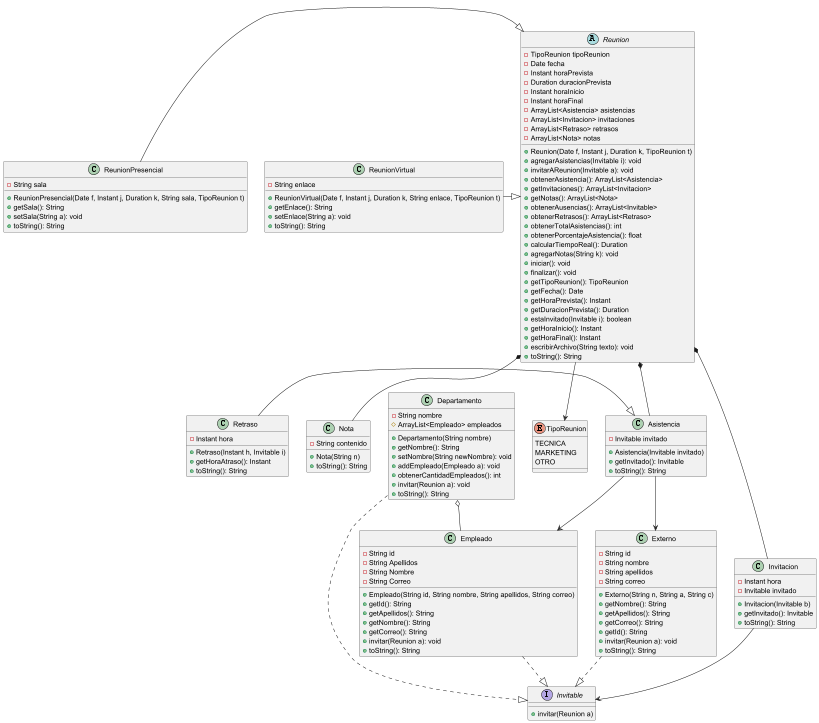

The diagram above was rendered by PlantUML. Its source (embedded in the PNG):
@startuml

' ==== INTERFACES ====
interface Invitable {
    + invitar(Reunion a)
}

' ==== CLASES ====
class Asistencia {
    - Invitable invitado
    + Asistencia(Invitable invitado)
    + getInvitado(): Invitable
    + toString(): String
}

class Departamento {
    - String nombre
    # ArrayList<Empleado> empleados
    + Departamento(String nombre)
    + getNombre(): String
    + setNombre(String newNombre): void
    + addEmpleado(Empleado a): void
    + obtenerCantidadEmpleados(): int
    + invitar(Reunion a): void
    + toString(): String
}

class Empleado {
    - String id
    - String Apellidos
    - String Nombre
    - String Correo
    + Empleado(String id, String nombre, String apellidos, String correo)
    + getId(): String
    + getApellidos(): String
    + getNombre(): String
    + getCorreo(): String
    + invitar(Reunion a): void
    + toString(): String
}

class Invitacion {
    - Instant hora
    - Invitable invitado
    + Invitacion(Invitable b)
    + getInvitado(): Invitable
    + toString(): String
}

class Nota {
    - String contenido
    + Nota(String n)
    + toString(): String
}

class Retraso {
    - Instant hora
    + Retraso(Instant h, Invitable i)
    + getHoraAtraso(): Instant
    + toString(): String
}

abstract class Reunion {
    - TipoReunion tipoReunion
    - Date fecha
    - Instant horaPrevista
    - Duration duracionPrevista
    - Instant horaInicio
    - Instant horaFinal
    - ArrayList<Asistencia> asistencias
    - ArrayList<Invitacion> invitaciones
    - ArrayList<Retraso> retrasos
    - ArrayList<Nota> notas
    + Reunion(Date f, Instant j, Duration k, TipoReunion t)
    + agregarAsistencias(Invitable i): void
    + invitarAReunion(Invitable a): void
    + obtenerAsistencia(): ArrayList<Asistencia>
    + getInvitaciones(): ArrayList<Invitacion>
    + getNotas(): ArrayList<Nota>
    + obtenerAusencias(): ArrayList<Invitable>
    + obtenerRetrasos(): ArrayList<Retraso>
    + obtenerTotalAsistencias(): int
    + obtenerPorcentajeAsistencia(): float
    + calcularTiempoReal(): Duration
    + agregarNotas(String k): void
    + iniciar(): void
    + finalizar(): void
    + getTipoReunion(): TipoReunion
    + getFecha(): Date
    + getHoraPrevista(): Instant
    + getDuracionPrevista(): Duration
    + estaInvitado(Invitable i): boolean
    + getHoraInicio(): Instant
    + getHoraFinal(): Instant
    + escribirArchivo(String texto): void
    + toString(): String

}

class ReunionPresencial {
    - String sala
    + ReunionPresencial(Date f, Instant j, Duration k, String sala, TipoReunion t)
    + getSala(): String
    + setSala(String a): void
    + toString(): String
}

class ReunionVirtual {
    - String enlace
    + ReunionVirtual(Date f, Instant j, Duration k, String enlace, TipoReunion t)
    + getEnlace(): String
    + setEnlace(String a): void
    + toString(): String
}
class Externo {
    - String id
    - String nombre
    - String apellidos
    - String correo
    + Externo(String n, String a, String c)
    + getNombre(): String
    + getApellidos(): String
    + getCorreo(): String
    + getId(): String
    + invitar(Reunion a): void
    + toString(): String
}


enum TipoReunion {
    TECNICA
    MARKETING
    OTRO
}

Asistencia --> Empleado
Departamento ..|> Invitable
Empleado ..|> Invitable
Departamento  o--  Empleado
Invitacion --> Invitable
Retraso -|> Asistencia
Reunion  -->  TipoReunion
Reunion  *--  Nota
Reunion  *--  Asistencia
ReunionPresencial -|> Reunion
ReunionVirtual -|> Reunion
Reunion  *--  Invitacion
Externo ..|> Invitable
Asistencia -->Externo


@enduml